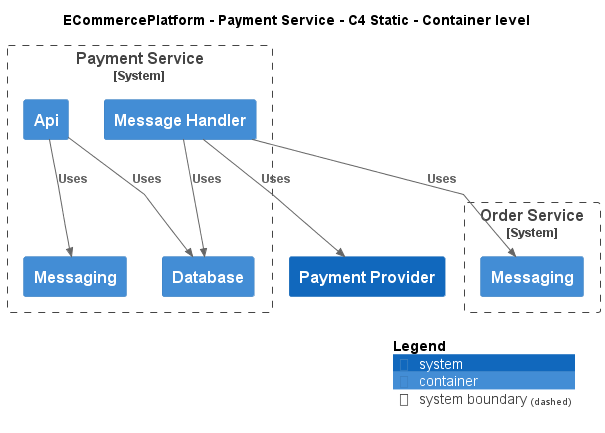

The diagram above was rendered by PlantUML. Its source (embedded in the PNG):
@startuml
!include ..\..\..\.c4s\C4_Container.puml

AddElementTag("c4interflow:lifecycle:new", $bgColor=green, $fontColor=#ffffff, $borderColor=green, $shadowing="False")
AddElementTag("c4interflow:lifecycle:changed", $bgColor=orange, $fontColor=#ffffff, $borderColor=orange, $shadowing="False")
AddElementTag("c4interflow:lifecycle:removed", $bgColor=red, $fontColor=#ffffff, $borderColor=red, $shadowing="False")

AddRelTag("c4interflow:lifecycle:new", $textColor=green, $lineColor=green)
AddRelTag("c4interflow:lifecycle:changed", $textColor=orange, $lineColor=orange)
AddRelTag("c4interflow:lifecycle:removed", $textColor=red, $lineColor=red)

SHOW_PERSON_PORTRAIT()
LAYOUT_TOP_DOWN()

skinparam linetype polyline

title ECommercePlatform - Payment Service - C4 Static - Container level


System_Boundary(ECommercePlatform.SoftwareSystems.PaymentService, "Payment Service") {
    Container(ECommercePlatform.SoftwareSystems.PaymentService.Containers.Api, "Api", "", "")
    Container(ECommercePlatform.SoftwareSystems.PaymentService.Containers.Database, "Database", "", "")
    Container(ECommercePlatform.SoftwareSystems.PaymentService.Containers.Messaging, "Messaging", "", "")
    Container(ECommercePlatform.SoftwareSystems.PaymentService.Containers.MessageHandler, "Message Handler", "", "")
}

System_Boundary(ECommercePlatform.SoftwareSystems.OrderService, "Order Service") {
    Container(ECommercePlatform.SoftwareSystems.OrderService.Containers.Messaging, "Messaging", "", "")
}
System(ECommercePlatform.SoftwareSystems.PaymentProvider, "Payment Provider", "")

Rel(ECommercePlatform.SoftwareSystems.PaymentService.Containers.Api, ECommercePlatform.SoftwareSystems.PaymentService.Containers.Database, "Uses")
Rel(ECommercePlatform.SoftwareSystems.PaymentService.Containers.Api, ECommercePlatform.SoftwareSystems.PaymentService.Containers.Messaging, "Uses")
Rel(ECommercePlatform.SoftwareSystems.PaymentService.Containers.MessageHandler, ECommercePlatform.SoftwareSystems.OrderService.Containers.Messaging, "Uses")
Rel(ECommercePlatform.SoftwareSystems.PaymentService.Containers.MessageHandler, ECommercePlatform.SoftwareSystems.PaymentService.Containers.Database, "Uses")
Rel(ECommercePlatform.SoftwareSystems.PaymentService.Containers.MessageHandler, ECommercePlatform.SoftwareSystems.PaymentProvider, "Uses")


SHOW_LEGEND()
@enduml